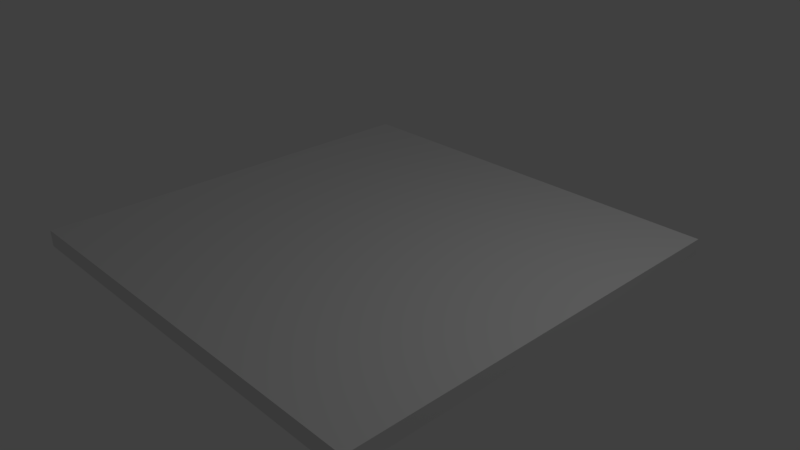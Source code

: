 # Source: untitled.blend  (saved by Blender 2.79.0; exported with 4.5.12 LTS)
import bpy
from mathutils import Matrix  # noqa: F401  (used for matrix-valued properties, if any)

bpy.ops.wm.read_factory_settings(use_empty=True)
scene = bpy.context.scene
scene.name = 'Scene'

# ---- collections
col_collection_1 = bpy.data.collections.new('Collection 1'); scene.collection.children.link(col_collection_1)

# ---- materials (node trees are filled in below, after node groups)
mat_material = bpy.data.materials.new('Material')
mat_material.alpha_threshold = 0.0
mat_material.use_transparent_shadow = False
mat_material.roughness = 0.5
mat_material.line_color = (0.0, 0.0, 0.0, 1.0)

# ---- material node trees

# ---- world
world_world = bpy.data.worlds.new('World'); scene.world = world_world
world_world.color = (0.05088, 0.05088, 0.05088)
world_world.use_sun_shadow = False
world_world.sun_shadow_jitter_overblur = 0.0
world_world.cycles.sampling_method = 'MANUAL'

# ---- cameras
cam_camera = bpy.data.cameras.new('Camera')
cam_camera.clip_end = 100.0
cam_camera.lens = 35.0
cam_camera.sensor_width = 32.0
cam_camera.sensor_height = 18.0
cam_camera.ortho_scale = 7.314
cam_camera.dof.focus_distance = 0.0
cam_camera.dof.aperture_fstop = 128.0

# ---- lights
light_lamp = bpy.data.lights.new('Lamp', 'POINT')
light_lamp.transmission_factor = 0.0
light_lamp.cutoff_distance = 30.0
light_lamp.energy = 100.0
light_lamp.shadow_buffer_clip_start = 1.001
light_lamp.shadow_soft_size = 0.1
light_lamp.shadow_maximum_resolution = 0.006
light_lamp.use_absolute_resolution = True

# ---- meshes
me_cube = bpy.data.meshes.new('Cube')
me_cube.from_pydata([(1.0, 1.0, -1.0), (1.0, -1.0, -1.0), (-1.0, -1.0, -1.0), (-1.0, 1.0, -1.0), (1.0, 1.0, 1.0), (1.0, -1.0, 1.0), (-1.0, -1.0, 1.0), (-1.0, 1.0, 1.0)], [], [(0, 1, 2, 3), (4, 7, 6, 5), (0, 4, 5, 1), (1, 5, 6, 2), (2, 6, 7, 3), (4, 0, 3, 7)])
me_cube.materials.append(mat_material)
me_cube.use_remesh_preserve_volume = False
me_cube.use_remesh_preserve_attributes = False
me_cube.use_mirror_vertex_groups = False
me_cube.update()

# ---- objects
ob_cube = bpy.data.objects.new('Cube', me_cube)
ob_lamp = bpy.data.objects.new('Lamp', light_lamp)
ob_camera = bpy.data.objects.new('Camera', cam_camera)

# ---- transforms, parenting, visibility, modifiers, constraints
ob_cube.location = (0.0, 0.03963, 0.1472)
ob_cube.scale = (2.926, 2.926, 0.1126)
ob_cube.lock_rotations_4d = False
ob_cube.empty_display_type = 'ARROWS'
ob_cube.lineart.crease_threshold = 0.0
ob_lamp.location = (4.076, 1.005, 5.904)
ob_lamp.rotation_euler = (0.6503, 0.05522, 1.866)
ob_lamp.lock_rotations_4d = False
ob_lamp.empty_display_type = 'ARROWS'
ob_lamp.color = (0.0, 0.0, 0.0, 0.0)
ob_lamp.lineart.crease_threshold = 0.0
ob_camera.location = (7.481, -6.508, 5.344)
ob_camera.rotation_euler = (1.109, 0.0, 0.8149)
ob_camera.lock_rotations_4d = False
ob_camera.empty_display_type = 'ARROWS'
ob_camera.color = (0.0, 0.0, 0.0, 0.0)
ob_camera.display_type = 'WIRE'
ob_camera.lineart.crease_threshold = 0.0

# ---- collection membership
col_collection_1.objects.link(ob_cube)
col_collection_1.objects.link(ob_lamp)
col_collection_1.objects.link(ob_camera)

# ---- scene / render settings (as saved in the file)
scene.camera = ob_camera
scene.frame_start = 1; scene.frame_end = 250; scene.frame_set(1)
scene.render.engine = 'BLENDER_EEVEE_NEXT'
scene.render.resolution_percentage = 50
scene.render.dither_intensity = 0.0
scene.cycles.use_denoising = False
scene.cycles.samples = 128
scene.cycles.sampling_pattern = 'TABULATED_SOBOL'
scene.cycles.use_adaptive_sampling = False
scene.cycles.use_light_tree = False
scene.cycles.blur_glossy = 0.0
scene.cycles.sample_clamp_indirect = 0.0
scene.view_settings.view_transform = 'Standard'
bpy.context.view_layer.update()

